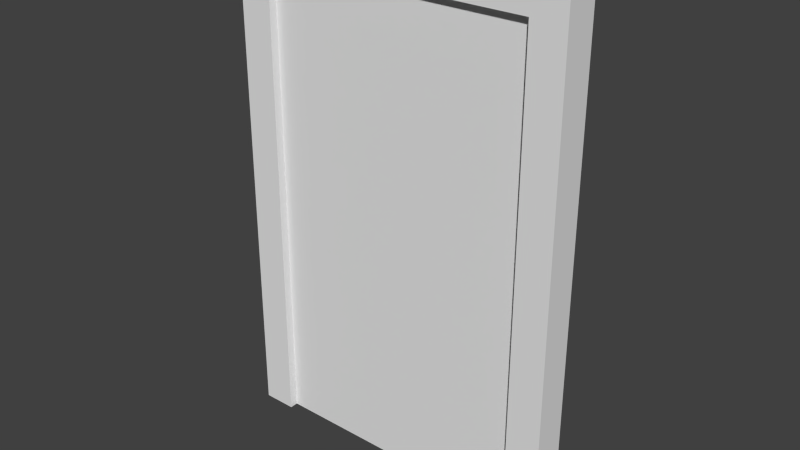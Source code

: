 # Source: door_1.blend  (saved by Blender 2.66.1; exported with 4.5.12 LTS)
import bpy
from mathutils import Matrix  # noqa: F401  (used for matrix-valued properties, if any)

bpy.ops.wm.read_factory_settings(use_empty=True)
scene = bpy.context.scene
scene.name = 'Scene'

# ---- collections
col_collection_1 = bpy.data.collections.new('Collection 1'); scene.collection.children.link(col_collection_1)

# ---- materials (node trees are filled in below, after node groups)
mat_material = bpy.data.materials.new('Material')
mat_material.alpha_threshold = 0.0
mat_material.use_transparent_shadow = False
mat_material.roughness = 0.5
mat_material.line_color = (0.0, 0.0, 0.0, 1.0)

# ---- material node trees

# ---- world
world_world = bpy.data.worlds.new('World'); scene.world = world_world
world_world.color = (0.05088, 0.05088, 0.05088)
world_world.use_sun_shadow = False
world_world.sun_shadow_jitter_overblur = 0.0
world_world.cycles.sampling_method = 'MANUAL'
world_world.cycles.sample_map_resolution = 256

# ---- meshes
me_cube_001 = bpy.data.meshes.new('Cube.001')
me_cube_001.from_pydata([(-3.1, -0.1, -0.1), (-3.1, 0.1, -0.1), (0.1, 0.1, -0.1), (0.1, -0.1, -0.1), (-3.1, -0.1, 5.5), (-3.1, 0.1, 5.5), (0.1, 0.1, 5.5), (0.1, -0.1, 5.5)], [], [(4, 5, 1, 0), (5, 6, 2, 1), (6, 7, 3, 2), (7, 4, 0, 3), (0, 1, 2, 3), (7, 6, 5, 4)])
me_cube_001.use_remesh_preserve_volume = False
me_cube_001.use_remesh_preserve_attributes = False
me_cube_001.use_mirror_vertex_groups = False
me_cube_001.update()
me_cube = bpy.data.meshes.new('Cube')
me_cube.from_pydata([(-1.6, 0.2, -7.451e-09), (-1.6, -0.2, -7.451e-09), (-2.0, -0.2, -7.451e-09), (-2.0, 0.2, -7.451e-09), (-1.6, 0.2, 5.6), (-1.6, -0.2, 5.6), (-2.0, -0.2, 5.6), (-2.0, 0.2, 5.6), (-1.6, 0.2, 6.0), (-1.6, -0.2, 6.0), (-2.0, -0.2, 6.0), (-2.0, 0.2, 6.0), (1.6, 0.2, 5.6), (1.6, -0.2, 5.6), (1.6, 0.2, 6.0), (1.6, -0.2, 6.0), (2.0, 0.2, 5.6), (2.0, -0.2, 5.6), (2.0, 0.2, 6.0), (2.0, -0.2, 6.0), (1.6, 0.2, -9.686e-08), (1.6, -0.2, -9.686e-08), (2.0, 0.2, -9.686e-08), (2.0, -0.2, -9.686e-08)], [], [(0, 1, 2, 3), (7, 6, 10, 11), (0, 4, 5, 1), (1, 5, 6, 2), (2, 6, 7, 3), (4, 0, 3, 7), (8, 11, 10, 9), (9, 5, 13, 15), (4, 7, 11, 8), (6, 5, 9, 10), (15, 13, 17, 19), (8, 9, 15, 14), (5, 4, 12, 13), (4, 8, 14, 12), (17, 16, 18, 19), (14, 15, 19, 18), (12, 14, 18, 16), (12, 16, 22, 20), (21, 20, 22, 23), (17, 13, 21, 23), (16, 17, 23, 22), (13, 12, 20, 21)])
me_cube.materials.append(mat_material)
me_cube.use_remesh_preserve_volume = False
me_cube.use_remesh_preserve_attributes = False
me_cube.use_mirror_vertex_groups = False
me_cube.update()

# ---- objects
ob_door = bpy.data.objects.new('door', me_cube_001)
ob_pane = bpy.data.objects.new('pane', me_cube)

# ---- transforms, parenting, visibility, modifiers, constraints
ob_door.location = (0.6, 0.0, 0.04)
ob_door.scale = (0.4, 0.4, 0.4)
ob_door.lineart.crease_threshold = 0.0
ob_pane.location = (0.0, 0.0, 0.0)
ob_pane.scale = (0.4, 0.4, 0.4)
ob_pane.lock_rotations_4d = False
ob_pane.empty_display_type = 'ARROWS'
ob_pane.lineart.crease_threshold = 0.0

# ---- collection membership
col_collection_1.objects.link(ob_door)
col_collection_1.objects.link(ob_pane)

# ---- scene / render settings (as saved in the file)
scene.frame_start = 1; scene.frame_end = 250; scene.frame_set(1)
scene.render.engine = 'BLENDER_EEVEE_NEXT'
scene.render.image_settings.color_mode = 'RGB'
scene.render.image_settings.compression = 90
scene.render.resolution_percentage = 50
scene.render.dither_intensity = 0.0
scene.render.bake_margin = 2
scene.cycles.use_denoising = False
scene.cycles.samples = 10
scene.cycles.sampling_pattern = 'TABULATED_SOBOL'
scene.cycles.light_sampling_threshold = 0.0
scene.cycles.use_adaptive_sampling = False
scene.cycles.use_light_tree = False
scene.cycles.blur_glossy = 0.0
scene.cycles.volume_bounces = 1
scene.cycles.pixel_filter_type = 'GAUSSIAN'
scene.cycles.sample_clamp_indirect = 0.0
scene.view_settings.view_transform = 'Standard'
bpy.context.view_layer.update()

# ---- added for rendering (the .blend has no active camera and no usable light): camera, sun
cam_auto = bpy.data.cameras.new('AutoCamera')
cam_auto.lens = 50.0
cam_auto.sensor_width = 36.0
cam_auto.clip_end = 1000.0
ob_auto_camera = bpy.data.objects.new('AutoCamera', cam_auto)
scene.collection.objects.link(ob_auto_camera)
ob_auto_camera.location = (2.67286, -3.20743, 3.33829)
ob_auto_camera.rotation_euler = (1.09748, -7.21219e-08, 0.694738)
scene.camera = ob_auto_camera
light_auto_sun = bpy.data.lights.new('AutoSun', 'SUN')
light_auto_sun.energy = 3.0
light_auto_sun.angle = 0.0523599
ob_auto_sun = bpy.data.objects.new('AutoSun', light_auto_sun)
scene.collection.objects.link(ob_auto_sun)
ob_auto_sun.rotation_euler = (0.872665, 0.174533, 0.523599)
bpy.context.view_layer.update()

